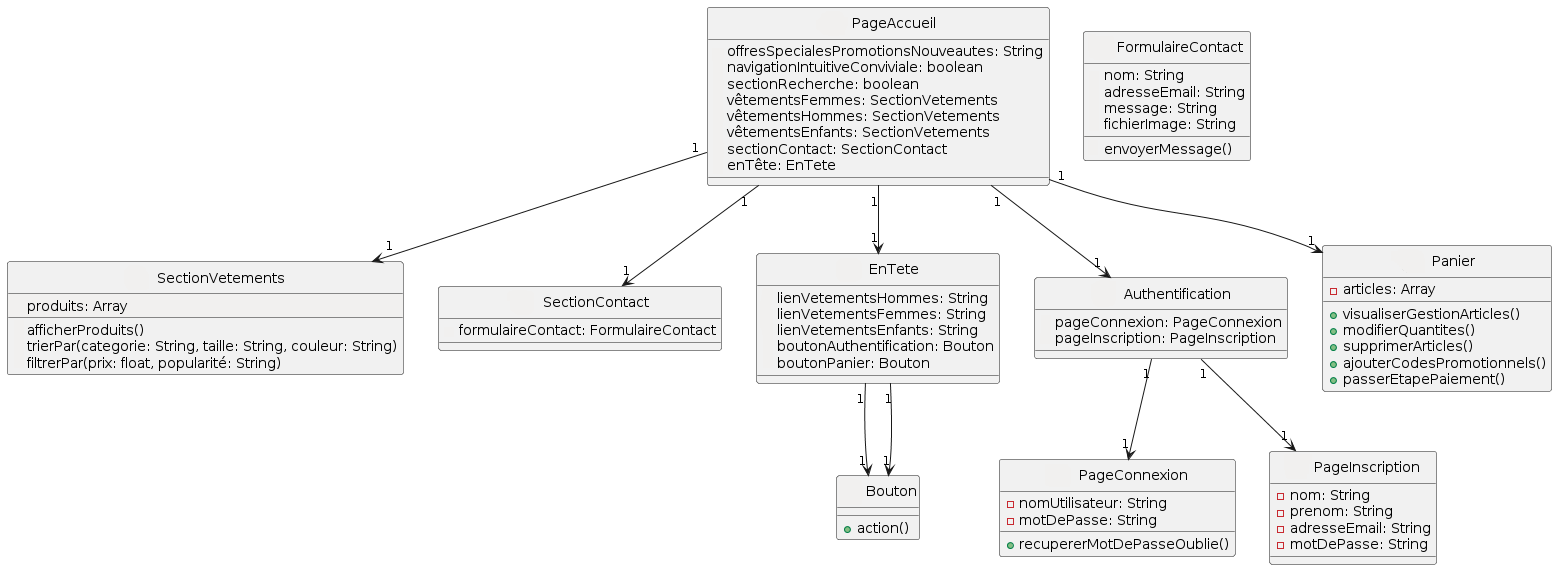

The diagram above was rendered by PlantUML. Its source (embedded in the PNG):
@startuml
class PageAccueil {
    - offresSpecialesPromotionsNouveautes: String
    - navigationIntuitiveConviviale: boolean
    - sectionRecherche: boolean
    - vêtementsFemmes: SectionVetements
    - vêtementsHommes: SectionVetements
    - vêtementsEnfants: SectionVetements
    - sectionContact: SectionContact
    - enTête: EnTete
}

class SectionVetements {
    - produits: Array
    + afficherProduits()
    + trierPar(categorie: String, taille: String, couleur: String)
    + filtrerPar(prix: float, popularité: String)
}

class SectionContact {
    - formulaireContact: FormulaireContact
}

class FormulaireContact {
    - nom: String
    - adresseEmail: String
    - message: String
    - fichierImage: String
    + envoyerMessage()
}

class EnTete {
    - lienVetementsHommes: String
    - lienVetementsFemmes: String
    - lienVetementsEnfants: String
    - boutonAuthentification: Bouton
    - boutonPanier: Bouton
}

class Bouton {
    + action()
}

class Authentification {
    - pageConnexion: PageConnexion
    - pageInscription: PageInscription
}

class PageConnexion {
    - nomUtilisateur: String
    - motDePasse: String
    + recupererMotDePasseOublie()
}

class PageInscription {
    - nom: String
    - prenom: String
    - adresseEmail: String
    - motDePasse: String
}

class Panier {
    - articles: Array
    + visualiserGestionArticles()
    + modifierQuantites()
    + supprimerArticles()
    + ajouterCodesPromotionnels()
    + passerEtapePaiement()
}

PageAccueil "1" --> "1" SectionVetements
PageAccueil "1" --> "1" SectionContact
PageAccueil "1" --> "1" EnTete
EnTete "1" --> "1" Bouton
EnTete "1" --> "1" Bouton
PageAccueil "1" --> "1" Authentification
Authentification "1" --> "1" PageConnexion
Authentification "1" --> "1" PageInscription
PageAccueil "1" --> "1" Panier
@enduml